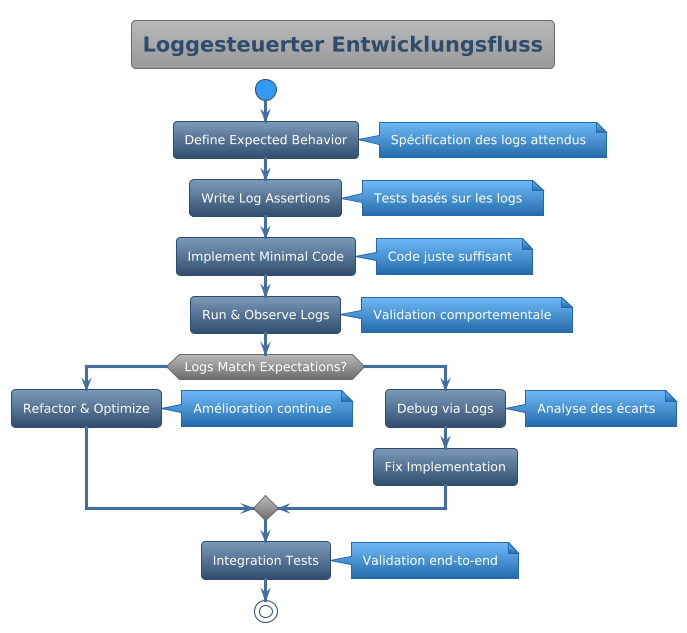

The diagram above was rendered by PlantUML. Its source (embedded in the PNG):
@startuml



skinparam backgroundColor transparent
skinparam useBetaStyle false






<style>
  root {
    BackgroundColor transparent
    FontColor #ffffff
    HyperLinkColor #fd7e14
    LineColor #304d6d
    LineThickness 1
    Margin 10
    Padding 6
    Shadowing 0.0
  }
  node {
   Padding 15
   roundcorner 20
   BackgroundColor #446e9b-#304d6d
  }
  caption {
    LineThickness 0
  }
  footer {
    LineThickness 0
  }
  groupHeader {
    BackgroundColor #999999
    FontColor #3399f3
    FontStyle bold
  }
  header {
    LineThickness 0
  }
  referenceHeader {
    BackgroundColor transparent
    FontColor #333333
    FontStyle bold
  }
  separator {
    BackgroundColor #ffffff
    FontColor transparent
    FontStyle bold
  }
  title {
	FontSize 20
	BorderRoundCorner            8
	BorderThickness 	         1
	BackgroundColor  #b8b8b8-#999999
	FontColor #446e9b
	BorderColor #999999
  }
  nwdiagDiagram {
	network {
			FontColor #ffffff
	BorderColor #304d6d
	BackgroundColor #7c9ab9-#304d6d    
		LineColor #446e9b
		LineThickness 1.0
		FontColor #304d6d
	}
	server {
			FontColor #ffffff
	BorderColor #304d6d
	BackgroundColor #7c9ab9-#304d6d
	}
	arrow {
		FontColor #304d6d
		LineColor #304d6d
	}
	group {
		BackGroundColor #eeeeee
		LineColor #a7a7a7
		LineThickness 2.0
		Margin 5
		Padding 5
	}
  }
  ganttDiagram {
	task {
			FontColor #ffffff
	BorderColor #304d6d
	BackgroundColor #7c9ab9-#304d6d
		LineColor #446e9b
		Margin 10 2 2 2
		Padding 6
	}
	note {
		FontColor #ffffff
		LineColor #246baa
		BackGroundColor #3399f3
	}
	separator {
		LineColor #999999
		BackGroundColor #999999-#6b6b6b
		FontColor #ffffff
	}
	milestone {
		FontColor #3399f3
		FontSize 16
		FontStyle italic
		BackGroundColor #999999
		LineColor #6b6b6b
	}
	timeline {
		BackgroundColor #999999
		FontColor #ffffff
	}
	closed {
		BackgroundColor #945200
		FontColor #ffffff
	}
  }
</style>
skinparam defaultFontName       "Verdana"
skinparam defaultFontSize       12
skinparam dpi                   100
skinparam shadowing             false
skinparam roundcorner           8
skinparam ParticipantPadding    40
skinparam BoxPadding            40
skinparam Padding               5
skinparam ArrowColor            #333333
skinparam stereotype {
    CBackgroundColor #b8b8b8
    CBorderColor #6b6b6b
    ABackgroundColor #4cbc5c
    ABorderColor #32a243
    IBackgroundColor #dc4e4d
    IBorderColor #900100
    EBackgroundColor #e19e4d
    EBorderColor #945200
    NBackgroundColor #70b8f7
    NBorderColor #246baa
}
skinparam title {
	FontColor	                 #304d6d
	BorderColor	                 #6b6b6b
	FontSize	    	         20
	BorderRoundCorner            8
	BorderThickness 	         1
	BackgroundColor              #b8b8b8-#999999
}

skinparam legend {
	BackgroundColor #999999
	BorderColor #6b6b6b
	FontColor #eeeeee
}

skinparam swimlane {
	BorderColor #3399f3
	BorderThickness 2
	TitleBackgroundColor  #b8b8b8-#999999
	TitleFontColor #304d6d
}


skinparam activity {
		FontColor #ffffff
	BorderColor #304d6d
	BackgroundColor #7c9ab9-#304d6d
	BarColor #3cb521
	StartColor #3399f3
	EndColor #3399f3
	DiamondBackgroundColor #b8b8b8-#6b6b6b
  	DiamondBorderColor #6b6b6b
  	DiamondFontColor #ffffff
}


skinparam participant {
		FontColor #ffffff
	BorderColor #304d6d
	BackgroundColor #7c9ab9-#304d6d
	ParticipantBorderThickness 2
}


skinparam actor {
		FontColor #ffffff
	BorderColor #304d6d
	BackgroundColor #7c9ab9-#304d6d
}


skinparam arrow {
	Thickness 3
	Color #446e9b
	FontColor #ffffff
}


skinparam sequence {
	BorderColor #446e9b
	TitleFontColor #446e9b
	BackgroundColor transparent
	StartColor #446e9b
	EndColor #446e9b
	BoxBackgroundColor transparent
	BoxBorderColor #333333
	BoxFontColor #333333
	DelayFontColor #333333
	LifeLineBorderColor #999999
	LifeLineBorderThickness 2
	LifeLineBackgroundColor #6b6b6b-#6b6b6b
	GroupBorderColor #333333
	GroupFontColor #333333
	GroupHeaderFontColor #3399f3
	GroupBackgroundColor #6b6b6b-#6b6b6b
	GroupHeaderBackgroundColor transparent
	DividerBackgroundColor #707070-#242424
    DividerBorderColor #333333
    DividerBorderThickness 2
    DividerFontColor #eeeeee
	ReferenceBackgroundColor transparent
	ReferenceBorderColor #333333
	ReferenceFontColor #333333
	ReferenceHeaderFontColor #3399f3
	ReferenceHeaderBackgroundColor #6b6b6b-#6b6b6b
	StereotypeFontColor #ffffff
}


skinparam partition {
	BorderColor #446e9b
	FontColor #446e9b
	BackgroundColor transparent
}


skinparam collections {
		FontColor #ffffff
	BorderColor #304d6d
	BackgroundColor #7c9ab9-#304d6d
}


skinparam control {
		FontColor #ffffff
	BorderColor #304d6d
	BackgroundColor #7c9ab9-#304d6d
}


skinparam entity {
		FontColor #ffffff
	BorderColor #304d6d
	BackgroundColor #7c9ab9-#304d6d
}


skinparam boundary {
		FontColor #ffffff
	BorderColor #304d6d
	BackgroundColor #7c9ab9-#304d6d
}


skinparam agent {
	BackgroundColor #d47500
	BorderColor #e19e4d
	FontColor #333333
}


skinparam note {
	BorderThickness 1
	BackgroundColor #70b8f7-#246baa
	BorderColor #246baa
	FontColor #ffffff
}


skinparam artifact {
	BackgroundColor #333333
	BorderColor #242424
	FontColor #eeeeee
}


skinparam component {
		FontColor #ffffff
	BorderColor #304d6d
	BackgroundColor #7c9ab9-#304d6d
}


skinparam interface {
	BackgroundColor  #900100
	BorderColor  #cd0200
	FontColor #333333
}


skinparam storage {
	BackgroundColor #d47500
  	BorderColor #945200
	FontColor #ffffff
}


skinparam node {
	BackgroundColor  #999999
	BorderColor #eeeeee
	FontColor #eeeeee
}


skinparam cloud {
	BackgroundColor #F2FCFE-#eeeeee
	BorderColor #F2FCFE
	FontColor #333333
}


skinparam database {
		FontColor #ffffff
	BorderColor #304d6d
	BackgroundColor #7c9ab9-#304d6d
}


skinparam class {
		FontColor #ffffff
	BorderColor #304d6d
	BackgroundColor #7c9ab9-#304d6d
	FontColor #ffffff
	HeaderBackgroundColor #7c9ab9-#446e9b
	StereotypeFontColor #eeeeee
	BorderThickness 1
	AttributeFontColor #eeeeee
	AttributeFontSize 11
}


skinparam object {
		FontColor #ffffff
	BorderColor #304d6d
	BackgroundColor #7c9ab9-#304d6d
	StereotypeFontColor #333333
	BorderThickness 1
	AttributeFontColor #ffffff
	AttributeFontSize 11
}


skinparam usecase {
		FontColor #ffffff
	BorderColor #304d6d
	BackgroundColor #7c9ab9-#304d6d
	BorderThickness 2
	StereotypeFontColor #446e9b
}


skinparam rectangle {
		FontColor #ffffff
	BorderColor #304d6d
	BackgroundColor #7c9ab9-#304d6d
	BackgroundColor #b8b8b8-#6b6b6b
	BorderThickness 2
	StereotypeFontColor #446e9b
}


skinparam package {
	BackgroundColor #b8b8b8-#6b6b6b
  	BorderColor #446e9b
	FontColor #446e9b
	BorderThickness 2
}


skinparam folder {
	BackgroundColor #b8b8b8-#6b6b6b
  	BorderColor #d47500
	FontColor #d47500
	BorderThickness 2
}


skinparam frame {
	BackgroundColor #b8b8b8-#6b6b6b
  	BorderColor #3399f3
	FontColor #3399f3
	BorderThickness 2
}


skinparam state {
		FontColor #ffffff
	BorderColor #304d6d
	BackgroundColor #7c9ab9-#304d6d
	StartColor #3399f3
	EndColor #3399f3
	AttributeFontColor #ffffff
	AttributeFontSize 11
}


skinparam queue {
		FontColor #ffffff
	BorderColor #304d6d
	BackgroundColor #7c9ab9-#304d6d
}


skinparam card {
	BackgroundColor #70b8f7-#246baa
	BorderColor #246baa
	FontColor #ffffff
}


skinparam file {
	BackgroundColor #6b6b6b-#6b6b6b
	BorderColor #eeeeee
	FontColor #eeeeee
}


skinparam stack {
		FontColor #ffffff
	BorderColor #304d6d
	BackgroundColor #7c9ab9-#304d6d
}

title Loggesteuerter Entwicklungsfluss
start

:Define Expected Behavior;
note right: Spécification des logs attendus

:Write Log Assertions;
note right: Tests basés sur les logs

:Implement Minimal Code;
note right: Code juste suffisant

:Run & Observe Logs;
note right: Validation comportementale

if (Logs Match Expectations?) then (yes)
  :Refactor & Optimize;
  note right: Amélioration continue
else (no)
  :Debug via Logs;
  note right: Analyse des écarts
  :Fix Implementation;
endif

:Integration Tests;
note right: Validation end-to-end

stop

@enduml